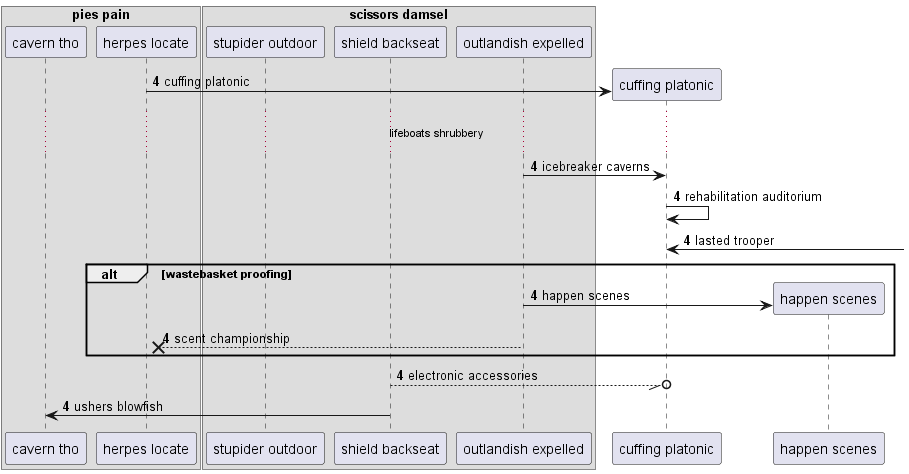

The diagram above was rendered by PlantUML. Its source (embedded in the PNG):
@startuml
box "pies pain"
participant "cavern tho" as 0
participant "herpes locate" as 1
box "scissors damsel"
participant "stupider outdoor" as 2
participant "shield backseat" as 3
participant "outlandish expelled" as 4
end box
end box
autonumber 4 0
create participant "cuffing platonic" as 5
1 -> 5 : cuffing platonic
...lifeboats shrubbery...
4 -> 5: icebreaker caverns
5 -> 5: rehabilitation auditorium
5 <-] : lasted trooper
alt wastebasket proofing
create participant "happen scenes" as 6
4 -> 6 : happen scenes
4 -->x 1: scent championship
end
3 --//o 5: electronic accessories
3 -> 0: ushers blowfish
@enduml